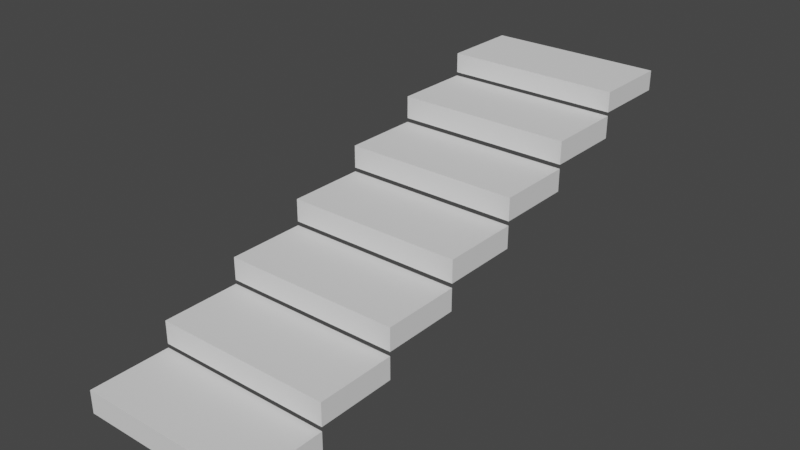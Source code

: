 # Source: 002_FloatingStairs.blend  (saved by Blender 3.6.13; exported with 4.5.12 LTS)
import bpy
from mathutils import Matrix  # noqa: F401  (used for matrix-valued properties, if any)

bpy.ops.wm.read_factory_settings(use_empty=True)
scene = bpy.context.scene
scene.name = 'Scene'

# ---- collections
col_collection = bpy.data.collections.new('Collection'); scene.collection.children.link(col_collection)

# ---- world
world_world = bpy.data.worlds.new('World'); scene.world = world_world
world_world.use_nodes = True; world_world.node_tree.nodes.clear()
_N = world_world.node_tree.nodes; _L = world_world.node_tree.links
n0 = _N.new('ShaderNodeOutputWorld'); n0.name = 'World Output'; n0.location = (300, 300)
n1 = _N.new('ShaderNodeBackground'); n1.name = 'Background'; n1.location = (10, 300)
n1.inputs[0].default_value = (0.05088, 0.05088, 0.05088, 1.0)
_L.new(n1.outputs[0], n0.inputs[0])
n0.is_active_output = True
world_world.color = (0.05088, 0.05088, 0.05088)
world_world.use_sun_shadow = False
world_world.sun_shadow_jitter_overblur = 0.0

# ---- meshes
me_cube_001 = bpy.data.meshes.new('Cube.001')
me_cube_001.from_pydata([(-1.127, 0.009021, 0.3517), (-1.127, 1.016, 0.3517), (1.127, 0.009021, 0.3517), (1.127, 1.016, 0.3517), (-1.127, 1.016, 0.6899), (1.127, 1.016, 0.6899), (-1.127, 2.022, 0.6899), (1.127, 2.022, 0.6899), (-1.127, 2.022, 1.028), (1.127, 2.022, 1.028), (-1.127, 3.028, 1.028), (1.127, 3.028, 1.028), (-1.127, 3.028, 1.366), (1.127, 3.028, 1.366), (-1.127, 4.035, 1.366), (1.127, 4.035, 1.366), (-1.127, 4.035, 1.704), (1.127, 4.035, 1.704), (-1.127, 5.031, 1.704), (1.127, 5.031, 1.704), (-1.127, 5.031, 2.043), (1.127, 5.031, 2.043), (-1.127, 6.048, 2.043), (1.127, 6.048, 2.043), (-1.127, 6.048, 2.343), (1.127, 6.048, 2.343), (-1.127, 7.048, 2.343), (1.127, 7.048, 2.343), (1.127, 6.048, 2.088), (-1.127, 6.048, 2.088), (-1.127, 7.048, 2.088), (1.127, 7.048, 2.088), (-1.127, 6.048, 1.755), (1.127, 6.048, 1.755), (1.127, 5.031, 1.755), (-1.127, 5.031, 1.755), (-1.127, 5.031, 1.417), (1.127, 5.031, 1.417), (1.127, 4.035, 1.417), (-1.127, 4.035, 1.417), (-1.127, 3.028, 1.079), (-1.127, 4.035, 1.079), (1.127, 4.035, 1.079), (1.127, 3.028, 1.079), (-1.127, 2.022, 0.7406), (-1.127, 3.028, 0.7406), (1.127, 2.022, 0.7406), (1.127, 3.028, 0.7406), (1.127, 1.016, 0.4024), (-1.127, 1.016, 0.4024), (1.127, 2.022, 0.4024), (-1.127, 2.022, 0.4024), (-1.127, 0.009021, 0.06422), (-1.127, 1.016, 0.06422), (1.127, 1.016, 0.06422), (1.127, 0.009021, 0.06422)], [], [(52, 0, 1, 53), (49, 48, 5, 4), (54, 3, 2, 55), (55, 2, 0, 52), (3, 1, 0, 2), (4, 5, 7, 6), (48, 50, 7, 5), (51, 49, 4, 6), (45, 44, 8, 10), (8, 9, 11, 10), (44, 46, 9, 8), (46, 47, 11, 9), (41, 40, 12, 14), (12, 13, 15, 14), (43, 42, 15, 13), (40, 43, 13, 12), (16, 17, 19, 18), (39, 38, 17, 16), (36, 39, 16, 18), (38, 37, 19, 17), (20, 21, 23, 22), (34, 33, 23, 21), (35, 34, 21, 20), (32, 35, 20, 22), (29, 28, 25, 24), (24, 25, 27, 26), (30, 29, 24, 26), (28, 31, 27, 25), (31, 30, 26, 27), (36, 37, 38, 39), (51, 6, 7, 50), (45, 10, 11, 47), (41, 42, 43, 40), (41, 14, 15, 42), (32, 33, 34, 35), (36, 18, 19, 37), (32, 22, 23, 33), (30, 31, 28, 29), (1, 3, 54, 53), (45, 47, 46, 44), (51, 50, 48, 49), (53, 54, 55, 52)])
_uv = me_cube_001.uv_layers.new(name='UVMap')
_uv.uv.foreach_set('vector', [0.4125, 0.0, 0.625, 0.0, 0.625, 0.25, 0.4125, 0.25, 0.875, 0.5, 0.625, 0.5, 0.625, 0.5, 0.875, 0.5, 0.4125, 0.5, 0.625, 0.5, 0.625, 0.75, 0.4125, 0.75, 0.4125, 0.75, 0.625, 0.75, 0.625, 1.0, 0.4125, 1.0, 0.625, 0.5, 0.875, 0.5, 0.875, 0.75, 0.625, 0.75, 0.875, 0.5, 0.625, 0.5, 0.625, 0.5, 0.875, 0.5, 0.625, 0.5, 0.625, 0.5, 0.625, 0.5, 0.625, 0.5, 0.625, 0.25, 0.625, 0.25, 0.625, 0.25, 0.625, 0.25, 0.625, 0.25, 0.625, 0.25, 0.625, 0.25, 0.625, 0.25, 0.875, 0.5, 0.625, 0.5, 0.625, 0.5, 0.875, 0.5, 0.875, 0.5, 0.625, 0.5, 0.625, 0.5, 0.875, 0.5, 0.625, 0.5, 0.625, 0.5, 0.625, 0.5, 0.625, 0.5, 0.625, 0.25, 0.625, 0.25, 0.625, 0.25, 0.625, 0.25, 0.875, 0.5, 0.625, 0.5, 0.625, 0.5, 0.875, 0.5, 0.625, 0.5, 0.625, 0.5, 0.625, 0.5, 0.625, 0.5, 0.875, 0.5, 0.625, 0.5, 0.625, 0.5, 0.875, 0.5, 0.875, 0.5, 0.625, 0.5, 0.625, 0.5, 0.875, 0.5, 0.875, 0.5, 0.625, 0.5, 0.625, 0.5, 0.875, 0.5, 0.625, 0.25, 0.625, 0.25, 0.625, 0.25, 0.625, 0.25, 0.625, 0.5, 0.625, 0.5, 0.625, 0.5, 0.625, 0.5, 0.875, 0.5, 0.625, 0.5, 0.625, 0.5, 0.875, 0.5, 0.625, 0.5, 0.625, 0.5, 0.625, 0.5, 0.625, 0.5, 0.875, 0.5, 0.625, 0.5, 0.625, 0.5, 0.875, 0.5, 0.625, 0.25, 0.625, 0.25, 0.625, 0.25, 0.625, 0.25, 0.875, 0.5, 0.625, 0.5, 0.625, 0.5, 0.875, 0.5, 0.875, 0.5, 0.625, 0.5, 0.625, 0.5, 0.875, 0.5, 0.625, 0.25, 0.625, 0.25, 0.625, 0.25, 0.625, 0.25, 0.625, 0.5, 0.625, 0.5, 0.625, 0.5, 0.625, 0.5, 0.09375, 0.075, 0.09375, 0.0375, 0.625, 0.25, 0.625, 0.5, 0.625, 0.25, 0.625, 0.5, 0.625, 0.5, 0.625, 0.25, 0.0, 0.0, 0.0, 0.0, 0.0, 0.0, 0.0, 0.0, 0.0, 0.0, 0.0, 0.0, 0.0, 0.0, 0.0, 0.0, 0.625, 0.25, 0.625, 0.5, 0.625, 0.5, 0.625, 0.25, 0.0, 0.0, 0.0, 0.0, 0.0, 0.0, 0.0, 0.0, 0.625, 0.25, 0.625, 0.5, 0.625, 0.5, 0.625, 0.25, 0.0, 0.0, 0.0, 0.0, 0.0, 0.0, 0.0, 0.0, 0.0, 0.0, 0.0, 0.0, 0.0, 0.0, 0.0, 0.0, 0.625, 0.25, 0.625, 0.5, 0.625, 0.5, 0.625, 0.25, 0.0, 0.0, 0.0, 0.0, 0.0, 0.0, 0.0, 0.0, 0.625, 0.25, 0.625, 0.5, 0.625, 0.5, 0.625, 0.25, 0.625, 0.25, 0.625, 0.5, 0.625, 0.5, 0.625, 0.25, 0.4125, 0.25, 0.4125, 0.5, 0.4125, 0.75, 0.4125, 0.0])
me_cube_001.update()

# ---- objects
ob_cube = bpy.data.objects.new('Cube', me_cube_001)

# ---- transforms, parenting, visibility, modifiers, constraints
ob_cube.location = (0.0, 0.0, 0.0)

# ---- collection membership
col_collection.objects.link(ob_cube)

# ---- scene / render settings (as saved in the file)
scene.frame_start = 1; scene.frame_end = 250; scene.frame_set(1)
scene.render.engine = 'BLENDER_EEVEE_NEXT'
scene.cycles.sampling_pattern = 'TABULATED_SOBOL'
scene.view_settings.view_transform = 'Filmic'
bpy.context.view_layer.update()

# ---- added for rendering (the .blend has no active camera and no usable light): camera, sun
cam_auto = bpy.data.cameras.new('AutoCamera')
cam_auto.lens = 50.0
cam_auto.sensor_width = 36.0
cam_auto.clip_end = 1000.0
ob_auto_camera = bpy.data.objects.new('AutoCamera', cam_auto)
scene.collection.objects.link(ob_auto_camera)
ob_auto_camera.location = (7.15607, -5.05881, 6.92831)
ob_auto_camera.rotation_euler = (1.09748, -7.21219e-08, 0.694738)
scene.camera = ob_auto_camera
light_auto_sun = bpy.data.lights.new('AutoSun', 'SUN')
light_auto_sun.energy = 3.0
light_auto_sun.angle = 0.0523599
ob_auto_sun = bpy.data.objects.new('AutoSun', light_auto_sun)
scene.collection.objects.link(ob_auto_sun)
ob_auto_sun.rotation_euler = (0.872665, 0.174533, 0.523599)
bpy.context.view_layer.update()
